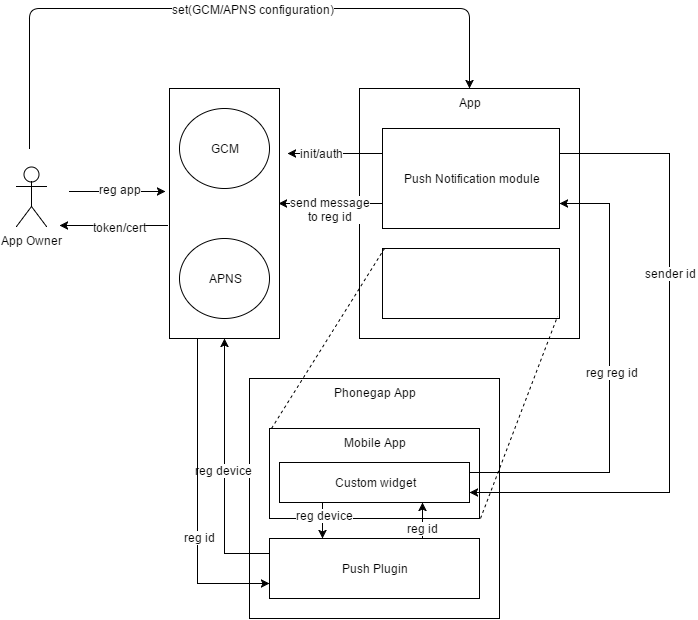

The diagram above was exported from draw.io. Its source (the exported page's mxGraphModel, read from the mxfile embedded in the PNG):
<mxGraphModel dx="1430" dy="856" grid="1" gridSize="10" guides="1" tooltips="1" connect="1" arrows="1" fold="1" page="1" pageScale="1" pageWidth="826" pageHeight="1169" background="#ffffff" math="0" shadow="0">
  <root>
    <mxCell id="0" />
    <mxCell id="1" parent="0" />
    <mxCell id="22a32186db2fae0f-4" value="" style="whiteSpace=wrap;html=1;" parent="1" vertex="1">
      <mxGeometry x="200" y="150" width="110" height="250" as="geometry" />
    </mxCell>
    <mxCell id="22a32186db2fae0f-1" value="App Owner&lt;br&gt;" style="shape=umlActor;verticalLabelPosition=bottom;labelBackgroundColor=#ffffff;verticalAlign=top;html=1;" parent="1" vertex="1">
      <mxGeometry x="47" y="228" width="30" height="60" as="geometry" />
    </mxCell>
    <mxCell id="22a32186db2fae0f-2" value="GCM" style="ellipse;whiteSpace=wrap;html=1;" parent="1" vertex="1">
      <mxGeometry x="210" y="170" width="90" height="80" as="geometry" />
    </mxCell>
    <mxCell id="22a32186db2fae0f-3" value="APNS" style="ellipse;whiteSpace=wrap;html=1;" parent="1" vertex="1">
      <mxGeometry x="210" y="300" width="90" height="80" as="geometry" />
    </mxCell>
    <mxCell id="22a32186db2fae0f-5" value="&lt;div style=&quot;text-align: left&quot;&gt;&lt;span style=&quot;line-height: 1.2&quot;&gt;App&lt;/span&gt;&lt;/div&gt;" style="whiteSpace=wrap;html=1;verticalAlign=top;" parent="1" vertex="1">
      <mxGeometry x="390" y="150" width="220" height="250" as="geometry" />
    </mxCell>
    <mxCell id="22a32186db2fae0f-6" value="Push Notification module" style="whiteSpace=wrap;html=1;" parent="1" vertex="1">
      <mxGeometry x="413" y="190" width="177" height="100" as="geometry" />
    </mxCell>
    <mxCell id="22a32186db2fae0f-7" value="" style="whiteSpace=wrap;html=1;" parent="1" vertex="1">
      <mxGeometry x="413" y="310" width="177" height="70" as="geometry" />
    </mxCell>
    <mxCell id="22a32186db2fae0f-8" value="Phonegap App" style="whiteSpace=wrap;html=1;verticalAlign=top;" parent="1" vertex="1">
      <mxGeometry x="280" y="440" width="250" height="240" as="geometry" />
    </mxCell>
    <mxCell id="22a32186db2fae0f-12" value="Mobile App" style="whiteSpace=wrap;html=1;verticalAlign=top;" parent="1" vertex="1">
      <mxGeometry x="300" y="490" width="210" height="90" as="geometry" />
    </mxCell>
    <mxCell id="22a32186db2fae0f-10" value="" style="endArrow=none;dashed=1;html=1;exitX=0.01;exitY=0;exitPerimeter=0;" parent="1" source="22a32186db2fae0f-12" edge="1">
      <mxGeometry width="50" height="50" relative="1" as="geometry">
        <mxPoint x="340" y="370" as="sourcePoint" />
        <mxPoint x="415" y="310" as="targetPoint" />
      </mxGeometry>
    </mxCell>
    <mxCell id="22a32186db2fae0f-11" value="" style="endArrow=none;dashed=1;html=1;entryX=0.989;entryY=0.971;entryPerimeter=0;exitX=1.007;exitY=1;exitPerimeter=0;" parent="1" source="22a32186db2fae0f-12" target="22a32186db2fae0f-7" edge="1">
      <mxGeometry width="50" height="50" relative="1" as="geometry">
        <mxPoint x="170" y="750" as="sourcePoint" />
        <mxPoint x="220" y="700" as="targetPoint" />
      </mxGeometry>
    </mxCell>
    <mxCell id="22a32186db2fae0f-13" value="Custom widget" style="whiteSpace=wrap;html=1;" parent="1" vertex="1">
      <mxGeometry x="310" y="524" width="190" height="40" as="geometry" />
    </mxCell>
    <mxCell id="22a32186db2fae0f-14" value="Push Plugin" style="whiteSpace=wrap;html=1;" parent="1" vertex="1">
      <mxGeometry x="300" y="600" width="210" height="60" as="geometry" />
    </mxCell>
    <mxCell id="22a32186db2fae0f-16" value="" style="edgeStyle=elbowEdgeStyle;elbow=vertical;endArrow=classic;html=1;entryX=0.5;entryY=0;" parent="1" target="22a32186db2fae0f-5" edge="1">
      <mxGeometry width="50" height="50" relative="1" as="geometry">
        <mxPoint x="60" y="210" as="sourcePoint" />
        <mxPoint x="530" y="10" as="targetPoint" />
        <Array as="points">
          <mxPoint x="310" y="70" />
        </Array>
      </mxGeometry>
    </mxCell>
    <mxCell id="22a32186db2fae0f-17" value="set(GCM/APNS configuration)&lt;br&gt;" style="text;html=1;resizable=0;points=[];align=center;verticalAlign=middle;labelBackgroundColor=#ffffff;" parent="22a32186db2fae0f-16" vertex="1" connectable="0">
      <mxGeometry x="0.1" relative="1" as="geometry">
        <mxPoint as="offset" />
      </mxGeometry>
    </mxCell>
    <mxCell id="22a32186db2fae0f-18" value="" style="endArrow=classic;html=1;entryX=-0.036;entryY=0.412;entryPerimeter=0;" parent="1" target="22a32186db2fae0f-4" edge="1">
      <mxGeometry width="50" height="50" relative="1" as="geometry">
        <mxPoint x="100" y="253" as="sourcePoint" />
        <mxPoint x="150" y="220" as="targetPoint" />
      </mxGeometry>
    </mxCell>
    <mxCell id="22a32186db2fae0f-19" value="reg app" style="text;html=1;resizable=0;points=[];align=center;verticalAlign=middle;labelBackgroundColor=#ffffff;" parent="22a32186db2fae0f-18" vertex="1" connectable="0">
      <mxGeometry x="-0.3125" y="-3" relative="1" as="geometry">
        <mxPoint x="17" y="-6" as="offset" />
      </mxGeometry>
    </mxCell>
    <mxCell id="22a32186db2fae0f-20" value="" style="endArrow=classic;html=1;exitX=-0.018;exitY=0.548;exitPerimeter=0;" parent="1" source="22a32186db2fae0f-4" edge="1">
      <mxGeometry width="50" height="50" relative="1" as="geometry">
        <mxPoint x="100" y="470" as="sourcePoint" />
        <mxPoint x="90" y="287" as="targetPoint" />
      </mxGeometry>
    </mxCell>
    <mxCell id="22a32186db2fae0f-21" value="token/cert" style="text;html=1;resizable=0;points=[];align=center;verticalAlign=middle;labelBackgroundColor=#ffffff;" parent="22a32186db2fae0f-20" vertex="1" connectable="0">
      <mxGeometry x="-0.1111" y="5" relative="1" as="geometry">
        <mxPoint y="-4" as="offset" />
      </mxGeometry>
    </mxCell>
    <mxCell id="22a32186db2fae0f-25" style="edgeStyle=orthogonalEdgeStyle;rounded=0;html=1;exitX=0;exitY=0.25;entryX=0.5;entryY=1;jettySize=auto;orthogonalLoop=1;" parent="1" source="22a32186db2fae0f-14" target="22a32186db2fae0f-4" edge="1">
      <mxGeometry relative="1" as="geometry" />
    </mxCell>
    <mxCell id="22a32186db2fae0f-26" value="reg device" style="text;html=1;resizable=0;points=[];align=center;verticalAlign=middle;labelBackgroundColor=#ffffff;" parent="22a32186db2fae0f-25" vertex="1" connectable="0">
      <mxGeometry x="-0.0077" y="1" relative="1" as="geometry">
        <mxPoint as="offset" />
      </mxGeometry>
    </mxCell>
    <mxCell id="22a32186db2fae0f-27" style="edgeStyle=orthogonalEdgeStyle;rounded=0;html=1;exitX=0.25;exitY=1;entryX=0;entryY=0.75;jettySize=auto;orthogonalLoop=1;" parent="1" source="22a32186db2fae0f-4" target="22a32186db2fae0f-14" edge="1">
      <mxGeometry relative="1" as="geometry" />
    </mxCell>
    <mxCell id="22a32186db2fae0f-28" value="reg id" style="text;html=1;resizable=0;points=[];align=center;verticalAlign=middle;labelBackgroundColor=#ffffff;" parent="22a32186db2fae0f-27" vertex="1" connectable="0">
      <mxGeometry x="0.2492" y="2" relative="1" as="geometry">
        <mxPoint as="offset" />
      </mxGeometry>
    </mxCell>
    <mxCell id="22a32186db2fae0f-30" style="edgeStyle=orthogonalEdgeStyle;rounded=0;html=1;exitX=0.75;exitY=0;entryX=0.75;entryY=1;jettySize=auto;orthogonalLoop=1;" parent="1" source="22a32186db2fae0f-14" target="22a32186db2fae0f-13" edge="1">
      <mxGeometry relative="1" as="geometry" />
    </mxCell>
    <mxCell id="22a32186db2fae0f-31" value="reg id" style="text;html=1;resizable=0;points=[];align=center;verticalAlign=middle;labelBackgroundColor=#ffffff;" parent="22a32186db2fae0f-30" vertex="1" connectable="0">
      <mxGeometry x="-0.2195" relative="1" as="geometry">
        <mxPoint as="offset" />
      </mxGeometry>
    </mxCell>
    <mxCell id="22a32186db2fae0f-32" style="edgeStyle=orthogonalEdgeStyle;rounded=0;html=1;exitX=0.25;exitY=1;entryX=0.25;entryY=0;jettySize=auto;orthogonalLoop=1;" parent="1" source="22a32186db2fae0f-13" target="22a32186db2fae0f-14" edge="1">
      <mxGeometry relative="1" as="geometry" />
    </mxCell>
    <mxCell id="22a32186db2fae0f-33" value="reg device" style="text;html=1;resizable=0;points=[];align=center;verticalAlign=middle;labelBackgroundColor=#ffffff;" parent="22a32186db2fae0f-32" vertex="1" connectable="0">
      <mxGeometry x="-0.1707" y="2" relative="1" as="geometry">
        <mxPoint as="offset" />
      </mxGeometry>
    </mxCell>
    <mxCell id="22a32186db2fae0f-34" style="edgeStyle=orthogonalEdgeStyle;rounded=0;html=1;exitX=0;exitY=0.25;entryX=1.073;entryY=0.26;entryPerimeter=0;jettySize=auto;orthogonalLoop=1;" parent="1" source="22a32186db2fae0f-6" target="22a32186db2fae0f-4" edge="1">
      <mxGeometry relative="1" as="geometry" />
    </mxCell>
    <mxCell id="22a32186db2fae0f-35" value="init/auth" style="text;html=1;resizable=0;points=[];align=center;verticalAlign=middle;labelBackgroundColor=#ffffff;" parent="22a32186db2fae0f-34" vertex="1" connectable="0">
      <mxGeometry x="0.2842" y="-1" relative="1" as="geometry">
        <mxPoint as="offset" />
      </mxGeometry>
    </mxCell>
    <mxCell id="22a32186db2fae0f-36" style="edgeStyle=orthogonalEdgeStyle;rounded=0;html=1;exitX=0;exitY=0.75;entryX=0.991;entryY=0.46;entryPerimeter=0;jettySize=auto;orthogonalLoop=1;" parent="1" source="22a32186db2fae0f-6" target="22a32186db2fae0f-4" edge="1">
      <mxGeometry relative="1" as="geometry" />
    </mxCell>
    <mxCell id="22a32186db2fae0f-37" value="send message&lt;div&gt;to reg id&lt;/div&gt;" style="text;html=1;resizable=0;points=[];align=center;verticalAlign=middle;labelBackgroundColor=#ffffff;" parent="22a32186db2fae0f-36" vertex="1" connectable="0">
      <mxGeometry x="0.2885" y="1" relative="1" as="geometry">
        <mxPoint x="14" y="4" as="offset" />
      </mxGeometry>
    </mxCell>
    <mxCell id="22a32186db2fae0f-38" style="edgeStyle=orthogonalEdgeStyle;rounded=0;html=1;exitX=1;exitY=0.25;entryX=1;entryY=0.75;jettySize=auto;orthogonalLoop=1;" parent="1" source="22a32186db2fae0f-13" target="22a32186db2fae0f-6" edge="1">
      <mxGeometry relative="1" as="geometry">
        <Array as="points">
          <mxPoint x="640" y="534" />
          <mxPoint x="640" y="265" />
        </Array>
      </mxGeometry>
    </mxCell>
    <mxCell id="22a32186db2fae0f-39" value="reg reg id" style="text;html=1;resizable=0;points=[];align=center;verticalAlign=middle;labelBackgroundColor=#ffffff;" parent="22a32186db2fae0f-38" vertex="1" connectable="0">
      <mxGeometry x="0.0501" y="-2" relative="1" as="geometry">
        <mxPoint as="offset" />
      </mxGeometry>
    </mxCell>
    <mxCell id="22a32186db2fae0f-40" style="edgeStyle=orthogonalEdgeStyle;rounded=0;html=1;exitX=1;exitY=0.25;entryX=1;entryY=0.75;jettySize=auto;orthogonalLoop=1;" parent="1" source="22a32186db2fae0f-6" target="22a32186db2fae0f-13" edge="1">
      <mxGeometry relative="1" as="geometry">
        <Array as="points">
          <mxPoint x="700" y="215" />
          <mxPoint x="700" y="554" />
        </Array>
      </mxGeometry>
    </mxCell>
    <mxCell id="22a32186db2fae0f-41" value="sender id" style="text;html=1;resizable=0;points=[];align=center;verticalAlign=middle;labelBackgroundColor=#ffffff;" parent="22a32186db2fae0f-40" vertex="1" connectable="0">
      <mxGeometry x="-0.2943" y="1" relative="1" as="geometry">
        <mxPoint as="offset" />
      </mxGeometry>
    </mxCell>
  </root>
</mxGraphModel>